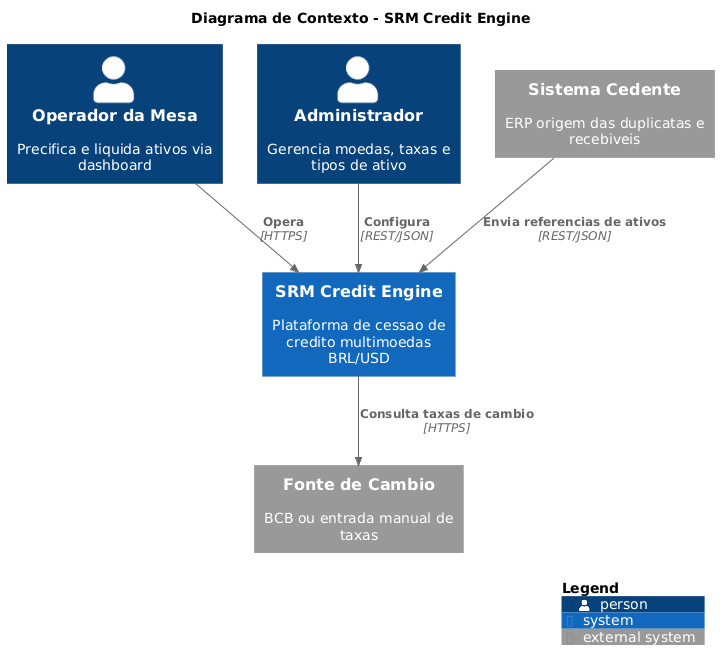

The diagram above was rendered by PlantUML. Its source (embedded in the PNG):
@startuml c4-context
!include https://raw.githubusercontent.com/plantuml-stdlib/C4-PlantUML/master/C4_Context.puml

title Diagrama de Contexto - SRM Credit Engine

Person(operador, "Operador da Mesa", "Precifica e liquida ativos via dashboard")
Person(admin, "Administrador", "Gerencia moedas, taxas e tipos de ativo")
System_Ext(cedente, "Sistema Cedente", "ERP origem das duplicatas e recebiveis")
System_Ext(cambio, "Fonte de Cambio", "BCB ou entrada manual de taxas")

System(srm, "SRM Credit Engine", "Plataforma de cessao de credito multimoedas BRL/USD")

Rel(operador, srm, "Opera", "HTTPS")
Rel(admin, srm, "Configura", "REST/JSON")
Rel(cedente, srm, "Envia referencias de ativos", "REST/JSON")
Rel(srm, cambio, "Consulta taxas de cambio", "HTTPS")

SHOW_LEGEND()
@enduml